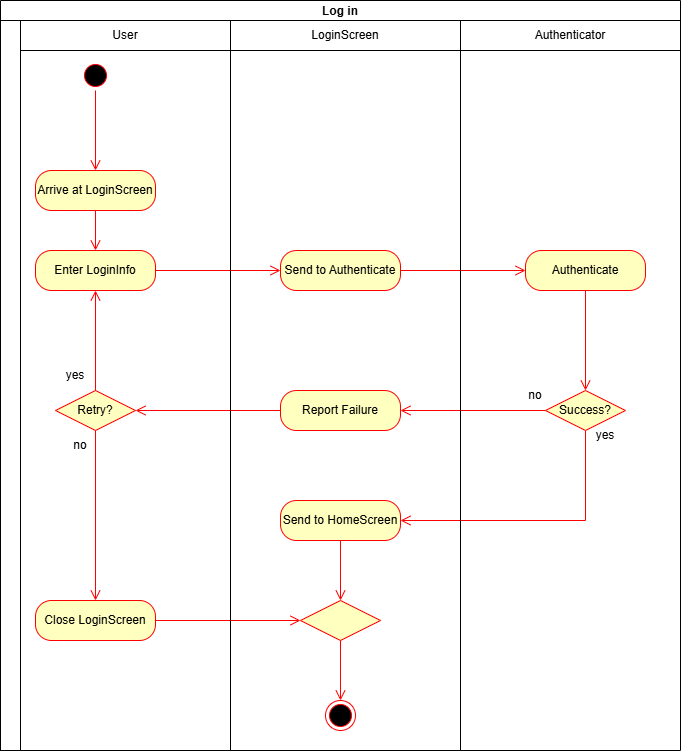

The diagram above was exported from draw.io. Its source (the exported page's mxGraphModel, read from the mxfile embedded in the PNG):
<mxGraphModel dx="1075" dy="874" grid="1" gridSize="10" guides="1" tooltips="1" connect="1" arrows="1" fold="1" page="1" pageScale="1" pageWidth="850" pageHeight="1100" background="light-dark(#ffffff, #121212)" math="0" shadow="0">
  <root>
    <mxCell id="0" />
    <mxCell id="1" parent="0" />
    <mxCell id="QZY8XGcioV_WATOrRt2l-36" parent="1" style="swimlane;whiteSpace=wrap;html=1;align=center;" value="Log in" vertex="1">
      <mxGeometry height="750" width="680" x="70" y="50" as="geometry">
        <mxRectangle height="30" width="140" x="70" y="50" as="alternateBounds" />
      </mxGeometry>
    </mxCell>
    <mxCell id="QZY8XGcioV_WATOrRt2l-38" parent="QZY8XGcioV_WATOrRt2l-36" style="rounded=0;whiteSpace=wrap;html=1;" value="" vertex="1">
      <mxGeometry height="730" width="20" y="20" as="geometry" />
    </mxCell>
    <mxCell id="QZY8XGcioV_WATOrRt2l-1" parent="QZY8XGcioV_WATOrRt2l-36" style="ellipse;html=1;shape=startState;fillColor=#000000;strokeColor=#ff0000;" value="" vertex="1">
      <mxGeometry height="30" width="30" x="80" y="60" as="geometry" />
    </mxCell>
    <mxCell id="QZY8XGcioV_WATOrRt2l-2" edge="1" parent="QZY8XGcioV_WATOrRt2l-36" source="QZY8XGcioV_WATOrRt2l-1" style="edgeStyle=orthogonalEdgeStyle;html=1;verticalAlign=bottom;endArrow=open;endSize=8;strokeColor=#ff0000;rounded=0;defaultLabelBackgroundColor=page;labelPadding=0 4;" value="">
      <mxGeometry relative="1" as="geometry">
        <mxPoint x="95" y="170" as="targetPoint" />
      </mxGeometry>
    </mxCell>
    <mxCell id="QZY8XGcioV_WATOrRt2l-3" parent="QZY8XGcioV_WATOrRt2l-36" style="rounded=1;whiteSpace=wrap;html=1;arcSize=40;fontColor=#000000;fillColor=#ffffc0;strokeColor=#ff0000;" value="Arrive at LoginScreen" vertex="1">
      <mxGeometry height="40" width="120" x="35" y="170" as="geometry" />
    </mxCell>
    <mxCell id="QZY8XGcioV_WATOrRt2l-4" edge="1" parent="QZY8XGcioV_WATOrRt2l-36" source="QZY8XGcioV_WATOrRt2l-3" style="edgeStyle=orthogonalEdgeStyle;html=1;verticalAlign=bottom;endArrow=open;endSize=8;strokeColor=#ff0000;rounded=0;defaultLabelBackgroundColor=page;labelPadding=0 4;" target="QZY8XGcioV_WATOrRt2l-6" value="">
      <mxGeometry relative="1" as="geometry">
        <mxPoint x="95" y="260" as="targetPoint" />
      </mxGeometry>
    </mxCell>
    <mxCell id="QZY8XGcioV_WATOrRt2l-6" parent="QZY8XGcioV_WATOrRt2l-36" style="rounded=1;whiteSpace=wrap;html=1;arcSize=40;fontColor=#000000;fillColor=#ffffc0;strokeColor=#ff0000;" value="Enter LoginInfo" vertex="1">
      <mxGeometry height="40" width="120" x="34.999999999999886" y="250" as="geometry" />
    </mxCell>
    <mxCell id="QZY8XGcioV_WATOrRt2l-7" edge="1" parent="QZY8XGcioV_WATOrRt2l-36" source="QZY8XGcioV_WATOrRt2l-6" style="edgeStyle=orthogonalEdgeStyle;html=1;verticalAlign=bottom;endArrow=open;endSize=8;strokeColor=#ff0000;rounded=0;defaultLabelBackgroundColor=page;labelPadding=0 4;exitX=1;exitY=0.5;exitDx=0;exitDy=0;entryX=0;entryY=0.5;entryDx=0;entryDy=0;" target="QZY8XGcioV_WATOrRt2l-9" value="">
      <mxGeometry relative="1" x="0.28" as="geometry">
        <mxPoint x="90" y="300" as="sourcePoint" />
        <mxPoint x="260" y="270" as="targetPoint" />
      </mxGeometry>
    </mxCell>
    <mxCell id="QZY8XGcioV_WATOrRt2l-9" parent="QZY8XGcioV_WATOrRt2l-36" style="rounded=1;whiteSpace=wrap;html=1;arcSize=40;fontColor=#000000;fillColor=#ffffc0;strokeColor=#ff0000;" value="Send to Authenticate" vertex="1">
      <mxGeometry height="40" width="120" x="280" y="250" as="geometry" />
    </mxCell>
    <mxCell id="QZY8XGcioV_WATOrRt2l-10" edge="1" parent="QZY8XGcioV_WATOrRt2l-36" source="QZY8XGcioV_WATOrRt2l-9" style="edgeStyle=orthogonalEdgeStyle;html=1;verticalAlign=bottom;endArrow=open;endSize=8;strokeColor=#ff0000;rounded=0;defaultLabelBackgroundColor=page;labelPadding=0 4;entryX=0;entryY=0.5;entryDx=0;entryDy=0;" target="QZY8XGcioV_WATOrRt2l-11" value="">
      <mxGeometry relative="1" as="geometry">
        <mxPoint x="340" y="350" as="targetPoint" />
      </mxGeometry>
    </mxCell>
    <mxCell id="QZY8XGcioV_WATOrRt2l-11" parent="QZY8XGcioV_WATOrRt2l-36" style="rounded=1;whiteSpace=wrap;html=1;arcSize=40;fontColor=#000000;fillColor=#ffffc0;strokeColor=#ff0000;" value="Authenticate" vertex="1">
      <mxGeometry height="40" width="120" x="525" y="250" as="geometry" />
    </mxCell>
    <mxCell id="QZY8XGcioV_WATOrRt2l-12" edge="1" parent="QZY8XGcioV_WATOrRt2l-36" source="QZY8XGcioV_WATOrRt2l-11" style="edgeStyle=orthogonalEdgeStyle;html=1;verticalAlign=bottom;endArrow=open;endSize=8;strokeColor=#ff0000;rounded=0;defaultLabelBackgroundColor=page;labelPadding=0 4;" target="QZY8XGcioV_WATOrRt2l-13" value="">
      <mxGeometry relative="1" as="geometry">
        <mxPoint x="585" y="390" as="targetPoint" />
      </mxGeometry>
    </mxCell>
    <mxCell id="QZY8XGcioV_WATOrRt2l-13" parent="QZY8XGcioV_WATOrRt2l-36" style="rhombus;whiteSpace=wrap;html=1;fontColor=#000000;fillColor=#ffffc0;strokeColor=#ff0000;" value="Success?" vertex="1">
      <mxGeometry height="40" width="80" x="545" y="390" as="geometry" />
    </mxCell>
    <mxCell id="QZY8XGcioV_WATOrRt2l-15" edge="1" parent="QZY8XGcioV_WATOrRt2l-36" source="QZY8XGcioV_WATOrRt2l-13" style="edgeStyle=orthogonalEdgeStyle;html=1;verticalAlign=bottom;endArrow=open;endSize=8;strokeColor=#ff0000;rounded=0;defaultLabelBackgroundColor=page;labelPadding=0 4;exitX=0;exitY=0.5;exitDx=0;exitDy=0;entryX=1;entryY=0.5;entryDx=0;entryDy=0;" target="QZY8XGcioV_WATOrRt2l-17" value="">
      <mxGeometry relative="1" x="-0.3517" as="geometry">
        <mxPoint x="495" y="410" as="sourcePoint" />
        <mxPoint x="475" y="410" as="targetPoint" />
      </mxGeometry>
    </mxCell>
    <mxCell id="QZY8XGcioV_WATOrRt2l-16" parent="QZY8XGcioV_WATOrRt2l-36" style="text;html=1;whiteSpace=wrap;strokeColor=none;fillColor=none;align=center;verticalAlign=middle;rounded=0;" value="no" vertex="1">
      <mxGeometry height="30" width="60" x="505" y="380" as="geometry" />
    </mxCell>
    <mxCell id="QZY8XGcioV_WATOrRt2l-17" parent="QZY8XGcioV_WATOrRt2l-36" style="rounded=1;whiteSpace=wrap;html=1;arcSize=40;fontColor=#000000;fillColor=#ffffc0;strokeColor=#ff0000;" value="Report Failure" vertex="1">
      <mxGeometry height="40" width="120" x="280" y="390" as="geometry" />
    </mxCell>
    <mxCell id="QZY8XGcioV_WATOrRt2l-18" edge="1" parent="QZY8XGcioV_WATOrRt2l-36" source="QZY8XGcioV_WATOrRt2l-17" style="edgeStyle=orthogonalEdgeStyle;html=1;verticalAlign=bottom;endArrow=open;endSize=8;strokeColor=#ff0000;rounded=0;defaultLabelBackgroundColor=page;labelPadding=0 4;" target="QZY8XGcioV_WATOrRt2l-19" value="">
      <mxGeometry relative="1" as="geometry">
        <mxPoint x="145" y="410" as="targetPoint" />
      </mxGeometry>
    </mxCell>
    <mxCell id="QZY8XGcioV_WATOrRt2l-19" parent="QZY8XGcioV_WATOrRt2l-36" style="rhombus;whiteSpace=wrap;html=1;fontColor=#000000;fillColor=#ffffc0;strokeColor=#ff0000;" value="Retry?" vertex="1">
      <mxGeometry height="40" width="80" x="55" y="390" as="geometry" />
    </mxCell>
    <mxCell id="QZY8XGcioV_WATOrRt2l-20" edge="1" parent="QZY8XGcioV_WATOrRt2l-36" source="QZY8XGcioV_WATOrRt2l-19" style="edgeStyle=orthogonalEdgeStyle;html=1;verticalAlign=bottom;endArrow=open;endSize=8;strokeColor=#ff0000;rounded=0;defaultLabelBackgroundColor=page;labelPadding=0 4;exitX=0.5;exitY=0;exitDx=0;exitDy=0;entryX=0.5;entryY=1;entryDx=0;entryDy=0;" target="QZY8XGcioV_WATOrRt2l-6" value="">
      <mxGeometry relative="1" as="geometry">
        <mxPoint x="230" y="330" as="sourcePoint" />
        <mxPoint x="85" y="330" as="targetPoint" />
      </mxGeometry>
    </mxCell>
    <mxCell id="QZY8XGcioV_WATOrRt2l-21" parent="QZY8XGcioV_WATOrRt2l-36" style="text;html=1;whiteSpace=wrap;strokeColor=none;fillColor=none;align=center;verticalAlign=middle;rounded=0;" value="yes" vertex="1">
      <mxGeometry height="30" width="60" x="45" y="360" as="geometry" />
    </mxCell>
    <mxCell id="QZY8XGcioV_WATOrRt2l-22" parent="QZY8XGcioV_WATOrRt2l-36" style="rhombus;whiteSpace=wrap;html=1;fontColor=#000000;fillColor=#ffffc0;strokeColor=#ff0000;" value="" vertex="1">
      <mxGeometry height="40" width="80" x="300" y="600" as="geometry" />
    </mxCell>
    <mxCell id="QZY8XGcioV_WATOrRt2l-24" edge="1" parent="QZY8XGcioV_WATOrRt2l-36" source="QZY8XGcioV_WATOrRt2l-22" style="edgeStyle=orthogonalEdgeStyle;html=1;align=left;verticalAlign=top;endArrow=open;endSize=8;strokeColor=#ff0000;rounded=0;defaultLabelBackgroundColor=page;labelPadding=0 4;entryX=0.5;entryY=0;entryDx=0;entryDy=0;" target="QZY8XGcioV_WATOrRt2l-35" value="">
      <mxGeometry relative="1" x="-1" as="geometry">
        <mxPoint x="340" y="690" as="targetPoint" />
      </mxGeometry>
    </mxCell>
    <mxCell id="QZY8XGcioV_WATOrRt2l-26" edge="1" parent="QZY8XGcioV_WATOrRt2l-36" source="QZY8XGcioV_WATOrRt2l-19" style="edgeStyle=orthogonalEdgeStyle;html=1;verticalAlign=bottom;endArrow=open;endSize=8;strokeColor=#ff0000;rounded=0;defaultLabelBackgroundColor=page;labelPadding=0 4;exitX=0.5;exitY=1;exitDx=0;exitDy=0;" target="QZY8XGcioV_WATOrRt2l-27" value="">
      <mxGeometry relative="1" x="0.28" as="geometry">
        <mxPoint x="95" y="570" as="sourcePoint" />
        <mxPoint x="95" y="580" as="targetPoint" />
      </mxGeometry>
    </mxCell>
    <mxCell id="QZY8XGcioV_WATOrRt2l-27" parent="QZY8XGcioV_WATOrRt2l-36" style="rounded=1;whiteSpace=wrap;html=1;arcSize=40;fontColor=#000000;fillColor=#ffffc0;strokeColor=#ff0000;" value="Close LoginScreen" vertex="1">
      <mxGeometry height="40" width="120" x="35" y="600" as="geometry" />
    </mxCell>
    <mxCell id="QZY8XGcioV_WATOrRt2l-29" edge="1" parent="QZY8XGcioV_WATOrRt2l-36" source="QZY8XGcioV_WATOrRt2l-27" style="edgeStyle=orthogonalEdgeStyle;html=1;verticalAlign=bottom;endArrow=open;endSize=8;strokeColor=#ff0000;rounded=0;defaultLabelBackgroundColor=page;labelPadding=0 4;exitX=1;exitY=0.5;exitDx=0;exitDy=0;entryX=0;entryY=0.5;entryDx=0;entryDy=0;" target="QZY8XGcioV_WATOrRt2l-22" value="">
      <mxGeometry relative="1" x="0.39" as="geometry">
        <mxPoint x="185" y="620" as="sourcePoint" />
        <mxPoint x="185" y="790" as="targetPoint" />
      </mxGeometry>
    </mxCell>
    <mxCell id="QZY8XGcioV_WATOrRt2l-30" edge="1" parent="QZY8XGcioV_WATOrRt2l-36" source="QZY8XGcioV_WATOrRt2l-13" style="edgeStyle=orthogonalEdgeStyle;html=1;verticalAlign=bottom;endArrow=open;endSize=8;strokeColor=#ff0000;rounded=0;defaultLabelBackgroundColor=page;labelPadding=0 4;exitX=0.5;exitY=1;exitDx=0;exitDy=0;entryX=1;entryY=0.5;entryDx=0;entryDy=0;" target="QZY8XGcioV_WATOrRt2l-31" value="">
      <mxGeometry relative="1" x="0.6" as="geometry">
        <mxPoint x="575" y="570" as="sourcePoint" />
        <mxPoint x="465" y="590" as="targetPoint" />
      </mxGeometry>
    </mxCell>
    <mxCell id="QZY8XGcioV_WATOrRt2l-31" parent="QZY8XGcioV_WATOrRt2l-36" style="rounded=1;whiteSpace=wrap;html=1;arcSize=40;fontColor=#000000;fillColor=#ffffc0;strokeColor=#ff0000;" value="Send to HomeScreen" vertex="1">
      <mxGeometry height="40" width="120" x="280" y="500" as="geometry" />
    </mxCell>
    <mxCell id="QZY8XGcioV_WATOrRt2l-32" edge="1" parent="QZY8XGcioV_WATOrRt2l-36" source="QZY8XGcioV_WATOrRt2l-31" style="edgeStyle=orthogonalEdgeStyle;html=1;verticalAlign=bottom;endArrow=open;endSize=8;strokeColor=#ff0000;rounded=0;defaultLabelBackgroundColor=page;labelPadding=0 4;exitX=0.5;exitY=1;exitDx=0;exitDy=0;entryX=0.5;entryY=0;entryDx=0;entryDy=0;" target="QZY8XGcioV_WATOrRt2l-22" value="">
      <mxGeometry relative="1" x="0.3714" as="geometry">
        <mxPoint x="590" y="560" as="sourcePoint" />
        <mxPoint x="405" y="650" as="targetPoint" />
      </mxGeometry>
    </mxCell>
    <mxCell id="QZY8XGcioV_WATOrRt2l-33" parent="QZY8XGcioV_WATOrRt2l-36" style="text;html=1;whiteSpace=wrap;strokeColor=none;fillColor=none;align=center;verticalAlign=middle;rounded=0;" value="no" vertex="1">
      <mxGeometry height="30" width="60" x="50" y="430" as="geometry" />
    </mxCell>
    <mxCell id="QZY8XGcioV_WATOrRt2l-34" parent="QZY8XGcioV_WATOrRt2l-36" style="text;html=1;whiteSpace=wrap;strokeColor=none;fillColor=none;align=center;verticalAlign=middle;rounded=0;" value="yes" vertex="1">
      <mxGeometry height="30" width="60" x="575" y="420" as="geometry" />
    </mxCell>
    <mxCell id="QZY8XGcioV_WATOrRt2l-35" parent="QZY8XGcioV_WATOrRt2l-36" style="ellipse;html=1;shape=endState;fillColor=#000000;strokeColor=#ff0000;" value="" vertex="1">
      <mxGeometry height="30" width="30" x="325" y="700" as="geometry" />
    </mxCell>
    <mxCell id="QZY8XGcioV_WATOrRt2l-39" parent="QZY8XGcioV_WATOrRt2l-36" style="rounded=0;whiteSpace=wrap;html=1;" value="User" vertex="1">
      <mxGeometry height="30" width="210" x="20" y="20" as="geometry" />
    </mxCell>
    <mxCell id="QZY8XGcioV_WATOrRt2l-40" parent="QZY8XGcioV_WATOrRt2l-36" style="rounded=0;whiteSpace=wrap;html=1;" value="LoginScreen" vertex="1">
      <mxGeometry height="30" width="230" x="230" y="20" as="geometry" />
    </mxCell>
    <mxCell id="QZY8XGcioV_WATOrRt2l-41" parent="QZY8XGcioV_WATOrRt2l-36" style="rounded=0;whiteSpace=wrap;html=1;" value="Authenticator" vertex="1">
      <mxGeometry height="30" width="220" x="460" y="20" as="geometry" />
    </mxCell>
    <mxCell id="QZY8XGcioV_WATOrRt2l-43" edge="1" parent="QZY8XGcioV_WATOrRt2l-36" style="endArrow=none;html=1;rounded=0;defaultLabelBackgroundColor=page;labelPadding=0 4;entryX=0;entryY=1;entryDx=0;entryDy=0;" value="">
      <mxGeometry height="50" relative="1" width="50" as="geometry">
        <mxPoint x="460" y="750" as="sourcePoint" />
        <mxPoint x="460" y="50" as="targetPoint" />
      </mxGeometry>
    </mxCell>
    <mxCell id="QZY8XGcioV_WATOrRt2l-42" edge="1" parent="1" style="endArrow=none;html=1;rounded=0;defaultLabelBackgroundColor=page;labelPadding=0 4;entryX=0;entryY=1;entryDx=0;entryDy=0;" target="QZY8XGcioV_WATOrRt2l-40" value="">
      <mxGeometry height="50" relative="1" width="50" as="geometry">
        <mxPoint x="300" y="800" as="sourcePoint" />
        <mxPoint x="540" y="460" as="targetPoint" />
      </mxGeometry>
    </mxCell>
  </root>
</mxGraphModel>